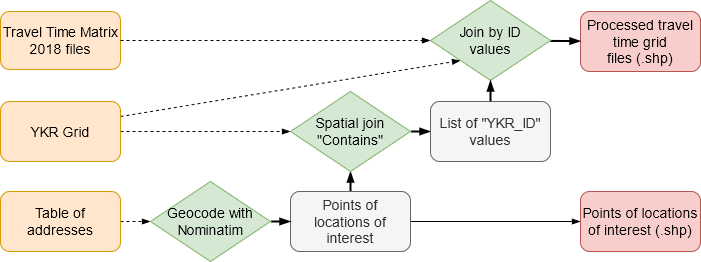

The diagram above was exported from draw.io. Its source (the exported page's mxGraphModel, read from the mxfile embedded in the PNG):
<mxGraphModel dx="1058" dy="840" grid="1" gridSize="10" guides="1" tooltips="1" connect="1" arrows="1" fold="1" page="1" pageScale="1" pageWidth="827" pageHeight="1169" math="0" shadow="0">
  <root>
    <mxCell id="0" />
    <mxCell id="1" parent="0" />
    <mxCell id="H9IGSIMoaSNRfJe9pBCL-1" value="&lt;font style=&quot;font-size: 14px&quot;&gt;Travel Time Matrix 2018 files&lt;/font&gt;" style="rounded=1;whiteSpace=wrap;html=1;fillColor=#ffe6cc;strokeColor=#d79b00;" parent="1" vertex="1">
      <mxGeometry x="40" y="180" width="120" height="58" as="geometry" />
    </mxCell>
    <mxCell id="InPQc2I4PXJeO8gRqhFK-8" value="" style="edgeStyle=none;rounded=0;orthogonalLoop=1;jettySize=auto;html=1;entryX=0;entryY=0.5;entryDx=0;entryDy=0;exitX=1;exitY=0.5;exitDx=0;exitDy=0;dashed=1;endArrow=blockThin;endFill=1;" edge="1" parent="1" source="H9IGSIMoaSNRfJe9pBCL-2" target="InPQc2I4PXJeO8gRqhFK-6">
      <mxGeometry relative="1" as="geometry">
        <mxPoint x="260" y="210" as="targetPoint" />
      </mxGeometry>
    </mxCell>
    <mxCell id="InPQc2I4PXJeO8gRqhFK-19" value="" style="rounded=0;orthogonalLoop=1;jettySize=auto;html=1;entryX=0;entryY=1;entryDx=0;entryDy=0;exitX=1;exitY=0.25;exitDx=0;exitDy=0;dashed=1;endArrow=blockThin;endFill=1;" edge="1" parent="1" source="H9IGSIMoaSNRfJe9pBCL-2" target="InPQc2I4PXJeO8gRqhFK-13">
      <mxGeometry relative="1" as="geometry" />
    </mxCell>
    <mxCell id="H9IGSIMoaSNRfJe9pBCL-2" value="&lt;font style=&quot;font-size: 14px&quot;&gt;YKR Grid&lt;/font&gt;" style="rounded=1;whiteSpace=wrap;html=1;fillColor=#ffe6cc;strokeColor=#d79b00;" parent="1" vertex="1">
      <mxGeometry x="40" y="270" width="120" height="60" as="geometry" />
    </mxCell>
    <mxCell id="InPQc2I4PXJeO8gRqhFK-18" value="" style="edgeStyle=none;rounded=0;orthogonalLoop=1;jettySize=auto;html=1;endArrow=blockThin;endFill=1;strokeWidth=2;" edge="1" parent="1" source="H9IGSIMoaSNRfJe9pBCL-5" target="InPQc2I4PXJeO8gRqhFK-6">
      <mxGeometry relative="1" as="geometry" />
    </mxCell>
    <mxCell id="InPQc2I4PXJeO8gRqhFK-25" value="" style="edgeStyle=none;rounded=0;orthogonalLoop=1;jettySize=auto;html=1;strokeWidth=1;endArrow=blockThin;endFill=1;" edge="1" parent="1" source="H9IGSIMoaSNRfJe9pBCL-5" target="InPQc2I4PXJeO8gRqhFK-24">
      <mxGeometry relative="1" as="geometry" />
    </mxCell>
    <mxCell id="H9IGSIMoaSNRfJe9pBCL-5" value="&lt;font style=&quot;font-size: 14px&quot;&gt;Points of&lt;br&gt;locations of interest&lt;/font&gt;" style="rounded=1;whiteSpace=wrap;html=1;fillColor=#f5f5f5;strokeColor=#666666;fontColor=#333333;" parent="1" vertex="1">
      <mxGeometry x="330" y="360" width="120" height="60" as="geometry" />
    </mxCell>
    <mxCell id="InPQc2I4PXJeO8gRqhFK-1" value="" style="rounded=0;orthogonalLoop=1;jettySize=auto;html=1;entryX=0;entryY=0.5;entryDx=0;entryDy=0;dashed=1;endArrow=blockThin;endFill=1;" edge="1" parent="1" source="H9IGSIMoaSNRfJe9pBCL-6" target="InPQc2I4PXJeO8gRqhFK-12">
      <mxGeometry relative="1" as="geometry" />
    </mxCell>
    <mxCell id="H9IGSIMoaSNRfJe9pBCL-6" value="&lt;font style=&quot;font-size: 14px&quot;&gt;Table of addresses&lt;/font&gt;" style="rounded=1;whiteSpace=wrap;html=1;fillColor=#ffe6cc;strokeColor=#d79b00;" parent="1" vertex="1">
      <mxGeometry x="40" y="360" width="120" height="60" as="geometry" />
    </mxCell>
    <mxCell id="H9IGSIMoaSNRfJe9pBCL-10" value="" style="endArrow=blockThin;html=1;exitX=1;exitY=0.5;exitDx=0;exitDy=0;entryX=0;entryY=0.5;entryDx=0;entryDy=0;dashed=1;endFill=1;" parent="1" source="H9IGSIMoaSNRfJe9pBCL-1" target="InPQc2I4PXJeO8gRqhFK-13" edge="1">
      <mxGeometry width="50" height="50" relative="1" as="geometry">
        <mxPoint x="460" y="420" as="sourcePoint" />
        <mxPoint x="510" y="370" as="targetPoint" />
      </mxGeometry>
    </mxCell>
    <mxCell id="InPQc2I4PXJeO8gRqhFK-4" value="&lt;div style=&quot;font-size: 14px&quot;&gt;&lt;font style=&quot;font-size: 14px&quot;&gt;&lt;font style=&quot;font-size: 14px&quot;&gt;Processed travel time grid&lt;/font&gt;&lt;/font&gt;&lt;/div&gt;&lt;div style=&quot;font-size: 14px&quot;&gt;&lt;font style=&quot;font-size: 14px&quot;&gt;&lt;font style=&quot;font-size: 14px&quot;&gt;files (.shp)&lt;/font&gt;&lt;/font&gt;&lt;/div&gt;" style="rounded=1;whiteSpace=wrap;html=1;fillColor=#f8cecc;strokeColor=#b85450;" vertex="1" parent="1">
      <mxGeometry x="620" y="180" width="120" height="60" as="geometry" />
    </mxCell>
    <mxCell id="InPQc2I4PXJeO8gRqhFK-20" value="" style="edgeStyle=none;rounded=0;orthogonalLoop=1;jettySize=auto;html=1;endArrow=blockThin;endFill=1;strokeWidth=2;" edge="1" parent="1" source="InPQc2I4PXJeO8gRqhFK-6" target="InPQc2I4PXJeO8gRqhFK-11">
      <mxGeometry relative="1" as="geometry" />
    </mxCell>
    <mxCell id="InPQc2I4PXJeO8gRqhFK-6" value="&lt;div&gt;&lt;font style=&quot;font-size: 14px&quot;&gt;&lt;font style=&quot;font-size: 14px&quot;&gt;Spatial join&lt;/font&gt;&lt;/font&gt;&lt;/div&gt;&lt;div&gt;&lt;font style=&quot;font-size: 14px&quot;&gt;&quot;Contains&quot;&lt;/font&gt;&lt;/div&gt;&lt;font style=&quot;font-size: 14px&quot;&gt;&lt;/font&gt;" style="rhombus;whiteSpace=wrap;html=1;fillColor=#d5e8d4;strokeColor=#82b366;" vertex="1" parent="1">
      <mxGeometry x="330" y="260" width="120" height="80" as="geometry" />
    </mxCell>
    <mxCell id="InPQc2I4PXJeO8gRqhFK-11" value="&lt;font style=&quot;font-size: 14px&quot;&gt;List of &quot;YKR_ID&quot; values&lt;/font&gt;" style="rounded=1;whiteSpace=wrap;html=1;fillColor=#f5f5f5;strokeColor=#666666;fontColor=#333333;" vertex="1" parent="1">
      <mxGeometry x="470" y="270" width="120" height="60" as="geometry" />
    </mxCell>
    <mxCell id="InPQc2I4PXJeO8gRqhFK-17" value="" style="edgeStyle=none;rounded=0;orthogonalLoop=1;jettySize=auto;html=1;endArrow=blockThin;endFill=1;strokeWidth=2;" edge="1" parent="1" source="InPQc2I4PXJeO8gRqhFK-12" target="H9IGSIMoaSNRfJe9pBCL-5">
      <mxGeometry relative="1" as="geometry" />
    </mxCell>
    <mxCell id="InPQc2I4PXJeO8gRqhFK-12" value="&lt;font style=&quot;font-size: 14px&quot;&gt;Geocode with Nominatim&lt;/font&gt;" style="rhombus;whiteSpace=wrap;html=1;fillColor=#d5e8d4;strokeColor=#82b366;" vertex="1" parent="1">
      <mxGeometry x="190" y="350" width="120" height="80" as="geometry" />
    </mxCell>
    <mxCell id="InPQc2I4PXJeO8gRqhFK-22" value="" style="edgeStyle=none;rounded=0;orthogonalLoop=1;jettySize=auto;html=1;strokeWidth=2;endArrow=blockThin;endFill=1;" edge="1" parent="1" source="InPQc2I4PXJeO8gRqhFK-13" target="InPQc2I4PXJeO8gRqhFK-4">
      <mxGeometry relative="1" as="geometry" />
    </mxCell>
    <mxCell id="InPQc2I4PXJeO8gRqhFK-13" value="&lt;div&gt;&lt;font style=&quot;font-size: 14px&quot;&gt;Join by ID&lt;/font&gt;&lt;/div&gt;&lt;div&gt;&lt;font style=&quot;font-size: 14px&quot;&gt;values&lt;/font&gt;&lt;font style=&quot;font-size: 14px&quot;&gt;&lt;/font&gt;&lt;/div&gt;" style="rhombus;whiteSpace=wrap;html=1;fillColor=#d5e8d4;strokeColor=#82b366;" vertex="1" parent="1">
      <mxGeometry x="470" y="169" width="120" height="80" as="geometry" />
    </mxCell>
    <mxCell id="InPQc2I4PXJeO8gRqhFK-21" value="" style="endArrow=blockThin;html=1;entryX=0.5;entryY=1;entryDx=0;entryDy=0;endFill=1;strokeWidth=2;exitX=0.5;exitY=0;exitDx=0;exitDy=0;" edge="1" parent="1" source="InPQc2I4PXJeO8gRqhFK-11" target="InPQc2I4PXJeO8gRqhFK-13">
      <mxGeometry width="50" height="50" relative="1" as="geometry">
        <mxPoint x="520" y="268" as="sourcePoint" />
        <mxPoint x="460" y="400" as="targetPoint" />
      </mxGeometry>
    </mxCell>
    <mxCell id="InPQc2I4PXJeO8gRqhFK-24" value="&lt;font style=&quot;font-size: 14px&quot;&gt;Points of locations of interest (.shp)&lt;/font&gt;" style="whiteSpace=wrap;html=1;rounded=1;strokeColor=#b85450;fillColor=#f8cecc;" vertex="1" parent="1">
      <mxGeometry x="620" y="360" width="120" height="60" as="geometry" />
    </mxCell>
  </root>
</mxGraphModel>